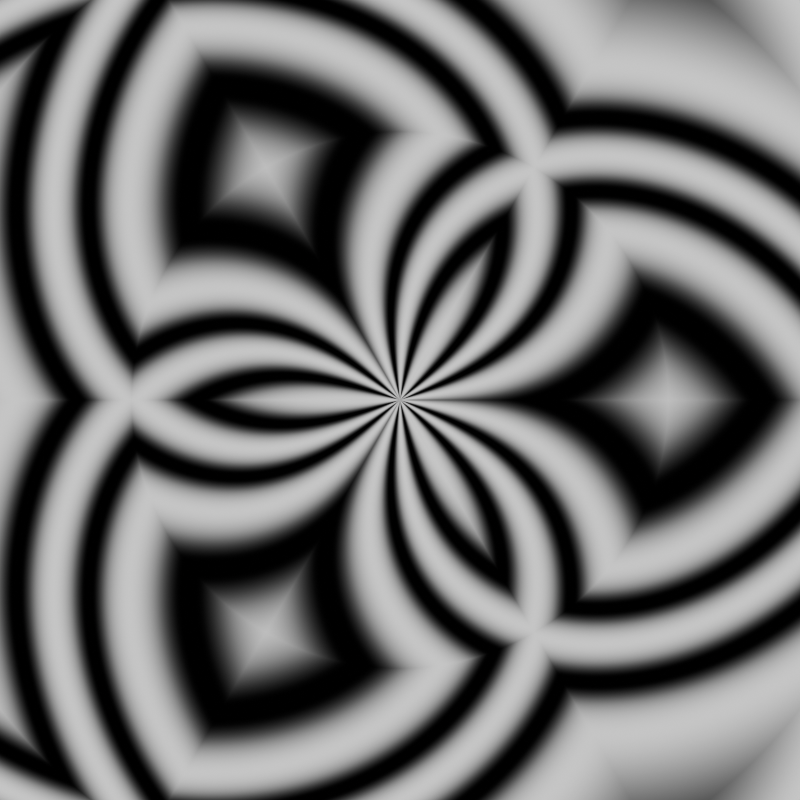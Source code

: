 # Source: kaleido.blend  (saved by Blender 4.5.88; exported with 4.5.12 LTS)
import bpy
from mathutils import Matrix  # noqa: F401  (used for matrix-valued properties, if any)

bpy.ops.wm.read_factory_settings(use_empty=True)
scene = bpy.context.scene
scene.name = 'Scene'

# ---- collections
col_collection = bpy.data.collections.new('Collection'); scene.collection.children.link(col_collection)

# ---- images (referenced by path relative to the original .blend; pixels are not part of the script)
import os
ASSET_DIR = os.environ.get("B2B_ASSET_DIR", "")  # directory of the original .blend (textures are referenced by path, not embedded)
HERE = os.path.dirname(os.path.abspath(__file__))  # packed textures are extracted next to this script under _unpacked/

def load_image(name, relpath, width, height, colorspace="sRGB"):
    """Load a texture the original file referenced (path relative to the .blend, or extracted next to this script)."""
    p = next((c for c in (os.path.join(HERE, relpath), os.path.join(ASSET_DIR, relpath)) if relpath and os.path.exists(c)), "")
    if p:
        img = bpy.data.images.load(p, check_existing=True)
        img.name = name
    else:  # same state as the original file: an image datablock whose file is absent (Cycles renders it pink)
        img = bpy.data.images.new(name, width, height)
        img.source = "FILE"
        img.filepath = "//" + (relpath or name)
    img.colorspace_settings.name = colorspace
    return img
img_img_1662_png = load_image('IMG_1662.png', 'IMG_1662.png', 1024, 1024, 'sRGB')

# ---- materials (node trees are filled in below, after node groups)
mat_material_001 = bpy.data.materials.new('Material.001')

# ---- node groups
ng_kaleido_vector = bpy.data.node_groups.new('Kaleido Vector', 'ShaderNodeTree')
_s = ng_kaleido_vector.interface.new_socket(name='Value', in_out='OUTPUT', socket_type='NodeSocketFloat')
_s = ng_kaleido_vector.interface.new_socket(name='Vector', in_out='INPUT', socket_type='NodeSocketVector')
_s.min_value = -1e+04
_s.max_value = 1e+04
_s = ng_kaleido_vector.interface.new_socket(name='Repetitions', in_out='INPUT', socket_type='NodeSocketFloat')
_s.default_value = 0.5
_s.min_value = -1e+04
_s.max_value = 1e+04
_s = ng_kaleido_vector.interface.new_socket(name='Scaling', in_out='INPUT', socket_type='NodeSocketFloat')
_s = ng_kaleido_vector.interface.new_socket(name='Rotation', in_out='INPUT', socket_type='NodeSocketFloat')
_s = ng_kaleido_vector.interface.new_socket(name='PingPong', in_out='INPUT', socket_type='NodeSocketFloat')
_N = ng_kaleido_vector.nodes; _L = ng_kaleido_vector.links
n0 = _N.new('NodeGroupOutput'); n0.name = 'Group Output'; n0.location = (1560, 132)
n1 = _N.new('NodeGroupInput'); n1.name = 'Group Input'; n1.location = (-482, 7)
n2 = _N.new('ShaderNodeVectorMath'); n2.name = 'Vector Math'; n2.location = (-147, -159)
n2.operation = 'SUBTRACT'
n2.inputs[1].default_value = (0.5, 0.5, 0.5)
n3 = _N.new('ShaderNodeVectorMath'); n3.name = 'Vector Math.001'; n3.location = (234, -128)
n3.operation = 'LENGTH'
n4 = _N.new('ShaderNodeTexGradient'); n4.name = 'Gradient Texture'; n4.location = (202, 124)
n4.gradient_type = 'RADIAL'
n5 = _N.new('ShaderNodeMath'); n5.name = 'Math'; n5.location = (457, 216)
n5.operation = 'MULTIPLY'
n6 = _N.new('ShaderNodeMath'); n6.name = 'Math.001'; n6.location = (-55, 385)
n6.operation = 'TRUNC'
n7 = _N.new('ShaderNodeMath'); n7.name = 'Math.002'; n7.location = (279, 567)
n7.operation = 'MULTIPLY'
n8 = _N.new('ShaderNodeMath'); n8.name = 'Math.003'; n8.location = (608, 593)
n8.operation = 'DIVIDE'
n8.inputs[1].default_value = 360.0
n9 = _N.new('ShaderNodeMath'); n9.name = 'Math.004'; n9.location = (679, 239)
n9.operation = 'MULTIPLY'
n9.inputs[1].default_value = -1.0
n10 = _N.new('ShaderNodeMath'); n10.name = 'Math.005'; n10.location = (930, 250)
n10.operation = 'PINGPONG'
n11 = _N.new('ShaderNodeMath'); n11.name = 'Math.006'; n11.location = (1161, 370)
n12 = _N.new('ShaderNodeCombineXYZ'); n12.name = 'Combine XYZ'; n12.location = (1378, 249)
n13 = _N.new('ShaderNodeMath'); n13.name = 'Math.007'; n13.location = (790, -23)
n13.operation = 'PINGPONG'
n14 = _N.new('ShaderNodeMath'); n14.name = 'Math.008'; n14.location = (465, -207)
n14.operation = 'MULTIPLY'
_L.new(n2.outputs[0], n3.inputs[0])
_L.new(n1.outputs[0], n2.inputs[0])
_L.new(n2.outputs[0], n4.inputs[0])
_L.new(n4.outputs[0], n5.inputs[0])
_L.new(n6.outputs[0], n5.inputs[1])
_L.new(n1.outputs[1], n6.inputs[0])
_L.new(n1.outputs[3], n7.inputs[0])
_L.new(n6.outputs[0], n7.inputs[1])
_L.new(n7.outputs[0], n8.inputs[0])
_L.new(n5.outputs[0], n9.inputs[0])
_L.new(n9.outputs[0], n10.inputs[0])
_L.new(n8.outputs[0], n11.inputs[0])
_L.new(n10.outputs[0], n11.inputs[1])
_L.new(n11.outputs[0], n12.inputs[0])
_L.new(n13.outputs[0], n12.inputs[1])
_L.new(n1.outputs[4], n13.inputs[1])
_L.new(n3.outputs[1], n14.inputs[0])
_L.new(n1.outputs[2], n14.inputs[1])
_L.new(n14.outputs[0], n13.inputs[0])
_L.new(n12.outputs[0], n0.inputs[0])
n0.is_active_output = True
ng_nodegroup = bpy.data.node_groups.new('NodeGroup', 'ShaderNodeTree')
_s = ng_nodegroup.interface.new_socket(name='Value', in_out='OUTPUT', socket_type='NodeSocketShader')
_s = ng_nodegroup.interface.new_socket(name='Vector', in_out='INPUT', socket_type='NodeSocketVector')
_s.hide_value = True
_s.description = 'The coordinates at which Gabor noise will be evaluated. The Z component is ignored in the 2D case'
_s = ng_nodegroup.interface.new_socket(name='Index', in_out='INPUT', socket_type='NodeSocketFloat')
_s.default_value = 1.0
_s.min_value = -1e+04
_s.max_value = 1e+04
_N = ng_nodegroup.nodes; _L = ng_nodegroup.links
n0 = _N.new('NodeGroupOutput'); n0.name = 'Group Output'; n0.location = (1511, -964)
n1 = _N.new('NodeGroupInput'); n1.name = 'Group Input'; n1.location = (-807, -70)
n2 = _N.new('ShaderNodeEmission'); n2.name = 'Emission'; n2.location = (266, -76)
n3 = _N.new('ShaderNodeTexGabor'); n3.name = 'Gabor Texture'; n3.location = (30, -36)
n3.width = 172
n3.inputs[1].default_value = 3.074
n3.inputs[2].default_value = 4.494
n3.inputs[3].default_value = 0.0
n3.inputs[4].default_value = 0.0
n4 = _N.new('ShaderNodeMath'); n4.name = 'Math'; n4.location = (74, -3)
n4.operation = 'COMPARE'
n4.inputs[1].default_value = 1.0
n5 = _N.new('ShaderNodeTexVoronoi'); n5.name = 'Voronoi Texture'; n5.location = (30, -172)
n5.voronoi_dimensions = '2D'
n5.inputs[2].default_value = 7.045
n5.inputs[4].default_value = 0.0
n5.inputs[5].default_value = 1.192e-07
n6 = _N.new('ShaderNodeEmission'); n6.name = 'Emission.001'; n6.location = (480, -36)
n7 = _N.new('ShaderNodeMixShader'); n7.name = 'Mix Shader'; n7.location = (367, -2)
n8 = _N.new('ShaderNodeInvert'); n8.name = 'Invert Color'; n8.location = (320, -222)
n9 = _N.new('ShaderNodeMixShader'); n9.name = 'Mix Shader.001'; n9.location = (597, -374)
n10 = _N.new('ShaderNodeMath'); n10.name = 'Math.001'; n10.location = (355, -268)
n10.operation = 'COMPARE'
n10.inputs[1].default_value = 2.0
n11 = _N.new('ShaderNodeTexWave'); n11.name = 'Wave Texture'; n11.location = (30, -36)
n11.wave_type = 'RINGS'
n11.rings_direction = 'Z'
n11.inputs[1].default_value = 2.11
n11.inputs[2].default_value = 10.37
n11.inputs[3].default_value = 1.034
n11.inputs[4].default_value = 1.062
n11.inputs[5].default_value = 0.0
n11.inputs[6].default_value = 0.9
n12 = _N.new('ShaderNodeEmission'); n12.name = 'Emission.002'; n12.location = (282, -73)
n13 = _N.new('NodeFrame'); n13.name = 'Frame'; n13.location = (-565, -409)
n13.label = 'Voronoi'
n13.width = 650
n14 = _N.new('NodeFrame'); n14.name = 'Frame.001'; n14.location = (-524, 347)
n14.label = 'Gabor'
n14.width = 436
n15 = _N.new('NodeFrame'); n15.name = 'Frame.002'; n15.location = (-448, -1015)
n15.label = 'Wave'
n15.width = 452
n16 = _N.new('ShaderNodeMixShader'); n16.name = 'Mix Shader.002'; n16.location = (894, -936)
n17 = _N.new('ShaderNodeMath'); n17.name = 'Math.002'; n17.location = (678, -774)
n17.operation = 'COMPARE'
n17.inputs[1].default_value = 3.0
n18 = _N.new('ShaderNodeTexMagic'); n18.name = 'Magic Texture'; n18.location = (30, -48)
n18.turbulence_depth = 10
n18.inputs[1].default_value = 1.0
n19 = _N.new('ShaderNodeEmission'); n19.name = 'Emission.004'; n19.location = (317, -36)
n20 = _N.new('NodeFrame'); n20.name = 'Frame.003'; n20.location = (-219, -1442)
n20.label = 'Magic'
n20.width = 486
n21 = _N.new('ShaderNodeEmission'); n21.name = 'Emission.003'; n21.location = (347, -41)
n22 = _N.new('ShaderNodeMixShader'); n22.name = 'Mix Shader.003'; n22.location = (1075, -1128)
n23 = _N.new('NodeFrame'); n23.name = 'Frame.004'; n23.location = (-258, -1708)
n23.label = 'Noise'
n23.width = 516
n24 = _N.new('ShaderNodeMath'); n24.name = 'Math.003'; n24.location = (747, -1105)
n24.operation = 'COMPARE'
n24.inputs[1].default_value = 4.0
n25 = _N.new('ShaderNodeTexNoise'); n25.name = 'Noise Texture'; n25.location = (30, -36)
n25.width = 196
n25.inputs[2].default_value = 1.0
n25.inputs[3].default_value = 2.798
n25.inputs[4].default_value = 1.0
n25.inputs[5].default_value = 2.574
n25.inputs[8].default_value = 0.002
n26 = _N.new('ShaderNodeMixShader'); n26.name = 'Mix Shader.004'; n26.location = (1103, -1324)
n27 = _N.new('NodeFrame'); n27.name = 'Frame.005'; n27.location = (-258, -1708)
n27.label = 'Noise'
n27.width = 516
n28 = _N.new('ShaderNodeTexNoise'); n28.name = 'Noise Texture.001'; n28.location = (30, -36)
n29 = _N.new('ShaderNodeEmission'); n29.name = 'Emission.005'; n29.location = (280, -59)
n30 = _N.new('NodeFrame'); n30.name = 'Frame.006'; n30.location = (-243, -2106)
n30.label = 'Unvector Noise'
n30.width = 450
n31 = _N.new('ShaderNodeMath'); n31.name = 'Math.004'; n31.location = (785, -1394)
n31.operation = 'COMPARE'
n31.inputs[1].default_value = 5.0
n32 = _N.new('ShaderNodeTexImage'); n32.name = 'Image Texture'; n32.location = (30, -41)
n32.image = img_img_1662_png
n33 = _N.new('ShaderNodeEmission'); n33.name = 'Emission.006'; n33.location = (342, -36)
n34 = _N.new('NodeFrame'); n34.name = 'Frame.007'; n34.location = (-222, -2480)
n34.label = 'Textured'
n34.width = 512
n35 = _N.new('ShaderNodeMixShader'); n35.name = 'Mix Shader.005'; n35.location = (1105, -1505)
n36 = _N.new('ShaderNodeMath'); n36.name = 'Math.005'; n36.location = (836, -1615)
n36.operation = 'COMPARE'
n36.inputs[1].default_value = 6.0
n2.parent = n14
n3.parent = n14
n5.parent = n13
n6.parent = n13
n8.parent = n13
n11.parent = n15
n12.parent = n15
n18.parent = n20
n19.parent = n20
n21.parent = n23
n25.parent = n23
n28.parent = n30
n29.parent = n30
n32.parent = n34
n33.parent = n34
_L.new(n3.outputs[2], n2.inputs[0])
_L.new(n3.outputs[1], n2.inputs[1])
_L.new(n1.outputs[0], n3.inputs[0])
_L.new(n1.outputs[0], n5.inputs[0])
_L.new(n5.outputs[1], n6.inputs[0])
_L.new(n6.outputs[0], n7.inputs[2])
_L.new(n2.outputs[0], n7.inputs[1])
_L.new(n4.outputs[0], n7.inputs[0])
_L.new(n8.outputs[0], n6.inputs[1])
_L.new(n5.outputs[0], n8.inputs[1])
_L.new(n7.outputs[0], n9.inputs[1])
_L.new(n10.outputs[0], n9.inputs[0])
_L.new(n1.outputs[0], n11.inputs[0])
_L.new(n1.outputs[1], n4.inputs[0])
_L.new(n1.outputs[1], n10.inputs[0])
_L.new(n9.outputs[0], n16.inputs[1])
_L.new(n17.outputs[0], n16.inputs[0])
_L.new(n1.outputs[1], n17.inputs[0])
_L.new(n18.outputs[0], n19.inputs[0])
_L.new(n19.outputs[0], n16.inputs[2])
_L.new(n1.outputs[0], n18.inputs[0])
_L.new(n11.outputs[1], n12.inputs[1])
_L.new(n11.outputs[0], n12.inputs[0])
_L.new(n16.outputs[0], n22.inputs[1])
_L.new(n21.outputs[0], n22.inputs[2])
_L.new(n1.outputs[1], n24.inputs[0])
_L.new(n24.outputs[0], n22.inputs[0])
_L.new(n25.outputs[1], n21.inputs[0])
_L.new(n1.outputs[0], n25.inputs[0])
_L.new(n22.outputs[0], n26.inputs[1])
_L.new(n28.outputs[1], n29.inputs[0])
_L.new(n31.outputs[0], n26.inputs[0])
_L.new(n1.outputs[1], n31.inputs[0])
_L.new(n29.outputs[0], n26.inputs[2])
_L.new(n32.outputs[0], n33.inputs[0])
_L.new(n1.outputs[0], n32.inputs[0])
_L.new(n35.outputs[0], n0.inputs[0])
_L.new(n26.outputs[0], n35.inputs[1])
_L.new(n36.outputs[0], n35.inputs[0])
_L.new(n33.outputs[0], n35.inputs[2])
_L.new(n1.outputs[1], n36.inputs[0])
_L.new(n12.outputs[0], n9.inputs[2])
n0.is_active_output = True

# ---- material node trees
mat_material_001.use_nodes = True; mat_material_001.node_tree.nodes.clear()
_N = mat_material_001.node_tree.nodes; _L = mat_material_001.node_tree.links
n0 = _N.new('ShaderNodeOutputMaterial'); n0.name = 'Material Output'; n0.location = (5, -10)
n1 = _N.new('ShaderNodeTexCoord'); n1.name = 'Texture Coordinate'; n1.location = (-803, -102)
n2 = _N.new('ShaderNodeGroup'); n2.name = 'Group'; n2.location = (-557, -55)
n2.label = 'Polar Coords'
n2.node_tree = ng_kaleido_vector
n2.inputs[1].default_value = 3.0
n2.inputs[2].default_value = 2.5
n2.inputs[3].default_value = 0.0
n2.inputs[4].default_value = 0.5
n3 = _N.new('ShaderNodeGroup'); n3.name = 'Group.001'; n3.location = (-281, -6)
n3.label = 'Texture Switcher'
n3.node_tree = ng_nodegroup
n3.inputs[1].default_value = 2.0
_L.new(n1.outputs[2], n2.inputs[0])
_L.new(n3.outputs[0], n0.inputs[0])
_L.new(n2.outputs[0], n3.inputs[0])
n0.is_active_output = True

# ---- world
world_world = bpy.data.worlds.new('World'); scene.world = world_world
world_world.use_nodes = True; world_world.node_tree.nodes.clear()
_N = world_world.node_tree.nodes; _L = world_world.node_tree.links
n0 = _N.new('ShaderNodeOutputWorld'); n0.name = 'World Output'; n0.location = (200, 100)
n1 = _N.new('ShaderNodeBackground'); n1.name = 'Background'; n1.location = (-200, 100)
n1.inputs[0].default_value = (0.05088, 0.05088, 0.05088, 1.0)
_L.new(n1.outputs[0], n0.inputs[0])
n0.is_active_output = True
world_world.color = (0.05088, 0.05088, 0.05088)
world_world.sun_shadow_jitter_overblur = 0.0

# ---- cameras
cam_camera = bpy.data.cameras.new('Camera')
cam_camera.type = 'ORTHO'
cam_camera.ortho_scale = 7.514

# ---- meshes
me_plane = bpy.data.meshes.new('Plane')
me_plane.from_pydata([(-3.8, -3.8, 0.0), (3.8, -3.8, 0.0), (-3.8, 3.8, 0.0), (3.8, 3.8, 0.0)], [], [(0, 1, 3, 2)])
_uv = me_plane.uv_layers.new(name='UVMap')
_uv.uv.foreach_set('vector', [0.0, 0.0, 1.0, 0.0, 1.0, 1.0, 0.0, 1.0])
me_plane.materials.append(mat_material_001)
me_plane.update()

# ---- objects
ob_camera = bpy.data.objects.new('Camera', cam_camera)
ob_plane = bpy.data.objects.new('Plane', me_plane)

# ---- transforms, parenting, visibility, modifiers, constraints
ob_camera.location = (0.0, 0.0, 1.0)
ob_camera.lock_rotations_4d = False
ob_camera.empty_display_type = 'ARROWS'
ob_camera.color = (0.0, 0.0, 0.0, 0.0)
ob_camera.display_type = 'WIRE'
ob_camera.lineart.crease_threshold = 0.0
ob_plane.location = (0.0, 0.0, 0.0)

# ---- collection membership
col_collection.objects.link(ob_camera)
col_collection.objects.link(ob_plane)

# ---- scene / render settings (as saved in the file)
scene.camera = ob_camera
scene.frame_start = 1; scene.frame_end = 250; scene.frame_set(30)
scene.render.engine = 'BLENDER_EEVEE_NEXT'
scene.render.resolution_x = 1080
bpy.context.view_layer.update()

# ---- added for rendering (the .blend has no usable light): sun
light_auto_sun = bpy.data.lights.new('AutoSun', 'SUN')
light_auto_sun.energy = 3.0
light_auto_sun.angle = 0.0523599
ob_auto_sun = bpy.data.objects.new('AutoSun', light_auto_sun)
scene.collection.objects.link(ob_auto_sun)
ob_auto_sun.rotation_euler = (0.872665, 0.174533, 0.523599)
bpy.context.view_layer.update()
